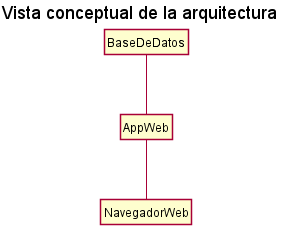

The diagram above was rendered by PlantUML. Its source (embedded in the PNG):
@startuml architecture-conceptual-view
title Vista conceptual de la arquitectura
hide empty members
skinparam style strictuml

class BaseDeDatos
class AppWeb
class NavegadorWeb

AppWeb -u- BaseDeDatos
AppWeb -d- NavegadorWeb

@enduml